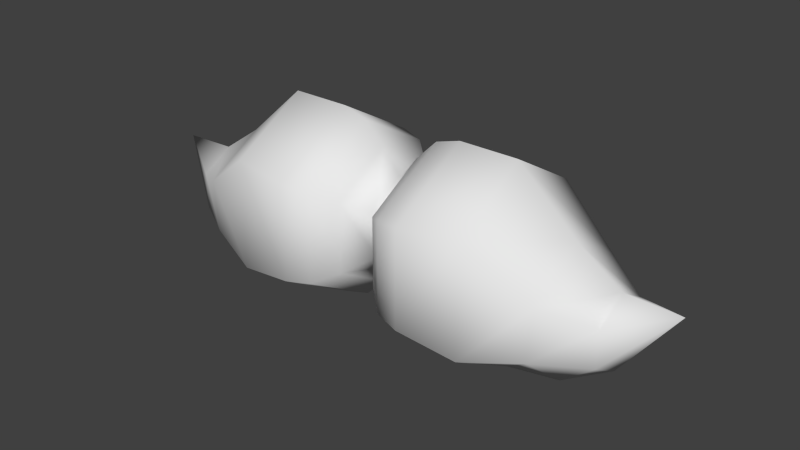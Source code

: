 # Source: moustache.blend  (saved by Blender 2.69.0; exported with 4.5.12 LTS)
import bpy
from mathutils import Matrix  # noqa: F401  (used for matrix-valued properties, if any)

bpy.ops.wm.read_factory_settings(use_empty=True)
scene = bpy.context.scene
scene.name = 'Scene'

# ---- collections
col_collection_1 = bpy.data.collections.new('Collection 1'); scene.collection.children.link(col_collection_1)

# ---- world
world_world = bpy.data.worlds.new('World'); scene.world = world_world
world_world.color = (0.05088, 0.05088, 0.05088)
world_world.use_sun_shadow = False
world_world.sun_shadow_jitter_overblur = 0.0
world_world.cycles.sampling_method = 'MANUAL'
world_world.cycles.sample_map_resolution = 256

# ---- meshes
me_sphere_001 = bpy.data.meshes.new('Sphere.001')
me_sphere_001.from_pydata([(0.0, 1.805e-08, -0.02286), (0.009794, 1.9e-08, -0.03536), (0.03344, 1.344e-08, -0.05), (0.09131, -3.387e-09, -0.04834), (0.117, -1.435e-08, -0.03212), (0.0, 0.01657, -0.01143), (0.009794, 0.03062, -0.01768), (0.02064, 0.04001, -0.0231), (0.03344, 0.0433, -0.025), (0.0636, 0.04001, -0.02997), (0.09284, 0.03062, -0.02303), (0.117, 0.01657, -0.02255), (0.0, 0.01657, 0.01143), (0.009794, 0.03062, 0.01768), (0.02064, 0.04001, 0.0231), (0.03344, 0.0433, 0.025), (0.0636, 0.04001, 0.02692), (0.09489, 0.03062, 0.003926), (0.117, 0.01657, -0.00342), (0.0, 6.939e-09, 0.02286), (0.009794, 2.402e-09, 0.03536), (0.02064, -7.849e-09, 0.04619), (0.03344, -1.252e-08, 0.05), (0.0636, -2.265e-08, 0.05001), (0.09489, -2.05e-08, 0.0216), (0.117, -2.447e-08, 0.006147), (0.0, -0.01657, 0.01143), (0.009794, -0.03062, 0.01768), (0.02064, -0.04001, 0.0231), (0.03344, -0.0433, 0.025), (0.0636, -0.04001, 0.02692), (0.09489, -0.03062, 0.003926), (0.117, -0.01657, -0.00342), (0.145, -3.181e-08, 0.005348), (0.0, -0.01657, -0.01143), (0.009794, -0.03062, -0.01768), (0.02064, -0.04001, -0.0231), (0.03344, -0.0433, -0.025), (0.0636, -0.04001, -0.02997), (0.09284, -0.03062, -0.02303), (0.117, -0.01657, -0.02255), (0.02064, 1.698e-08, -0.04619), (0.0636, 5.051e-09, -0.05307)], [], [(4, 3, 10, 11), (1, 0, 5, 6), (11, 10, 17, 18), (10, 9, 16, 17), (9, 8, 15, 16), (8, 7, 14, 15), (7, 6, 13, 14), (6, 5, 12, 13), (18, 17, 24, 25), (17, 16, 23, 24), (16, 15, 22, 23), (15, 14, 21, 22), (14, 13, 20, 21), (13, 12, 19, 20), (25, 24, 31, 32), (24, 23, 30, 31), (23, 22, 29, 30), (22, 21, 28, 29), (21, 20, 27, 28), (20, 19, 26, 27), (32, 31, 39, 40), (31, 30, 38, 39), (30, 29, 37, 38), (29, 28, 36, 37), (28, 27, 35, 36), (27, 26, 34, 35), (33, 4, 11), (3, 42, 9, 10), (42, 2, 8, 9), (2, 41, 7, 8), (41, 1, 6, 7), (33, 11, 18), (33, 18, 25), (33, 25, 32), (33, 32, 40), (33, 40, 4), (40, 39, 3, 4), (39, 38, 42, 3), (38, 37, 2, 42), (37, 36, 41, 2), (36, 35, 1, 41), (35, 34, 0, 1)])
me_sphere_001.polygons.foreach_set('use_smooth', [True] * 42)
me_sphere_001.use_remesh_preserve_volume = False
me_sphere_001.use_remesh_preserve_attributes = False
me_sphere_001.use_mirror_vertex_groups = False
me_sphere_001.update()

# ---- objects
ob_sphere = bpy.data.objects.new('Sphere', me_sphere_001)

# ---- transforms, parenting, visibility, modifiers, constraints
ob_sphere.location = (0.0, 0.0, 0.0)
ob_sphere.rotation_euler = (-1.344e-07, 0.0, 0.0)
ob_sphere.lineart.crease_threshold = 0.0
_m = ob_sphere.modifiers.new('Mirror', 'MIRROR')
_m.use_clip = True

# ---- collection membership
col_collection_1.objects.link(ob_sphere)

# ---- scene / render settings (as saved in the file)
scene.frame_start = 1; scene.frame_end = 250; scene.frame_set(1)
scene.render.engine = 'BLENDER_EEVEE_NEXT'
scene.render.image_settings.compression = 90
scene.render.resolution_percentage = 50
scene.render.dither_intensity = 0.0
scene.cycles.use_denoising = False
scene.cycles.samples = 10
scene.cycles.sampling_pattern = 'TABULATED_SOBOL'
scene.cycles.light_sampling_threshold = 0.0
scene.cycles.use_adaptive_sampling = False
scene.cycles.use_light_tree = False
scene.cycles.blur_glossy = 0.0
scene.cycles.volume_bounces = 1
scene.cycles.pixel_filter_type = 'GAUSSIAN'
scene.cycles.sample_clamp_indirect = 0.0
scene.view_settings.view_transform = 'Standard'
bpy.context.view_layer.update()

# ---- added for rendering (the .blend has no active camera and no usable light): camera, sun
cam_auto = bpy.data.cameras.new('AutoCamera')
cam_auto.lens = 50.0
cam_auto.sensor_width = 36.0
cam_auto.clip_end = 1000.0
ob_auto_camera = bpy.data.objects.new('AutoCamera', cam_auto)
scene.collection.objects.link(ob_auto_camera)
ob_auto_camera.location = (0.29589, -0.355069, 0.235184)
ob_auto_camera.rotation_euler = (1.09748, -7.21219e-08, 0.694738)
scene.camera = ob_auto_camera
light_auto_sun = bpy.data.lights.new('AutoSun', 'SUN')
light_auto_sun.energy = 3.0
light_auto_sun.angle = 0.0523599
ob_auto_sun = bpy.data.objects.new('AutoSun', light_auto_sun)
scene.collection.objects.link(ob_auto_sun)
ob_auto_sun.rotation_euler = (0.872665, 0.174533, 0.523599)
bpy.context.view_layer.update()
